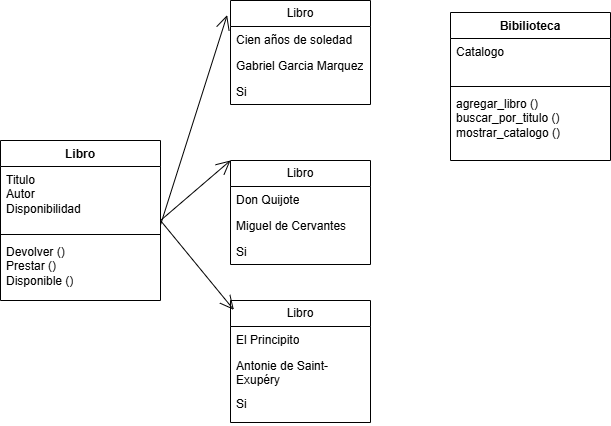

The diagram above was exported from draw.io. Its source (the exported page's mxGraphModel, read from the mxfile embedded in the PNG):
<mxGraphModel dx="778" dy="460" grid="1" gridSize="10" guides="1" tooltips="1" connect="1" arrows="1" fold="1" page="1" pageScale="1" pageWidth="850" pageHeight="1100" math="0" shadow="0">
  <root>
    <mxCell id="0" />
    <mxCell id="1" parent="0" />
    <mxCell id="piWX3XcPYA3n8vvW60t6-1" value="Libro" style="swimlane;fontStyle=1;align=center;verticalAlign=top;childLayout=stackLayout;horizontal=1;startSize=26;horizontalStack=0;resizeParent=1;resizeParentMax=0;resizeLast=0;collapsible=1;marginBottom=0;whiteSpace=wrap;html=1;" vertex="1" parent="1">
      <mxGeometry x="40" y="190" width="160" height="160" as="geometry" />
    </mxCell>
    <mxCell id="piWX3XcPYA3n8vvW60t6-39" value="" style="endArrow=open;endFill=1;endSize=12;html=1;rounded=0;entryX=0.024;entryY=0.077;entryDx=0;entryDy=0;entryPerimeter=0;" edge="1" parent="piWX3XcPYA3n8vvW60t6-1" target="piWX3XcPYA3n8vvW60t6-32">
      <mxGeometry width="160" relative="1" as="geometry">
        <mxPoint x="160" y="80" as="sourcePoint" />
        <mxPoint x="160" as="targetPoint" />
      </mxGeometry>
    </mxCell>
    <mxCell id="piWX3XcPYA3n8vvW60t6-2" value="Titulo&lt;div&gt;Autor&lt;/div&gt;&lt;div&gt;Disponibilidad&lt;/div&gt;" style="text;strokeColor=none;fillColor=none;align=left;verticalAlign=top;spacingLeft=4;spacingRight=4;overflow=hidden;rotatable=0;points=[[0,0.5],[1,0.5]];portConstraint=eastwest;whiteSpace=wrap;html=1;" vertex="1" parent="piWX3XcPYA3n8vvW60t6-1">
      <mxGeometry y="26" width="160" height="64" as="geometry" />
    </mxCell>
    <mxCell id="piWX3XcPYA3n8vvW60t6-3" value="" style="line;strokeWidth=1;fillColor=none;align=left;verticalAlign=middle;spacingTop=-1;spacingLeft=3;spacingRight=3;rotatable=0;labelPosition=right;points=[];portConstraint=eastwest;strokeColor=inherit;" vertex="1" parent="piWX3XcPYA3n8vvW60t6-1">
      <mxGeometry y="90" width="160" height="8" as="geometry" />
    </mxCell>
    <mxCell id="piWX3XcPYA3n8vvW60t6-4" value="Devolver ()&lt;div&gt;Prestar ()&lt;/div&gt;&lt;div&gt;&lt;span style=&quot;background-color: transparent; color: light-dark(rgb(0, 0, 0), rgb(255, 255, 255));&quot;&gt;Disponible ()&lt;/span&gt;&lt;/div&gt;" style="text;strokeColor=none;fillColor=none;align=left;verticalAlign=top;spacingLeft=4;spacingRight=4;overflow=hidden;rotatable=0;points=[[0,0.5],[1,0.5]];portConstraint=eastwest;whiteSpace=wrap;html=1;" vertex="1" parent="piWX3XcPYA3n8vvW60t6-1">
      <mxGeometry y="98" width="160" height="62" as="geometry" />
    </mxCell>
    <mxCell id="piWX3XcPYA3n8vvW60t6-5" value="Bibilioteca" style="swimlane;fontStyle=1;align=center;verticalAlign=top;childLayout=stackLayout;horizontal=1;startSize=26;horizontalStack=0;resizeParent=1;resizeParentMax=0;resizeLast=0;collapsible=1;marginBottom=0;whiteSpace=wrap;html=1;" vertex="1" parent="1">
      <mxGeometry x="490" y="62" width="160" height="148" as="geometry" />
    </mxCell>
    <mxCell id="piWX3XcPYA3n8vvW60t6-6" value="Catalogo&lt;div&gt;&lt;br&gt;&lt;/div&gt;" style="text;strokeColor=none;fillColor=none;align=left;verticalAlign=top;spacingLeft=4;spacingRight=4;overflow=hidden;rotatable=0;points=[[0,0.5],[1,0.5]];portConstraint=eastwest;whiteSpace=wrap;html=1;" vertex="1" parent="piWX3XcPYA3n8vvW60t6-5">
      <mxGeometry y="26" width="160" height="44" as="geometry" />
    </mxCell>
    <mxCell id="piWX3XcPYA3n8vvW60t6-7" value="" style="line;strokeWidth=1;fillColor=none;align=left;verticalAlign=middle;spacingTop=-1;spacingLeft=3;spacingRight=3;rotatable=0;labelPosition=right;points=[];portConstraint=eastwest;strokeColor=inherit;" vertex="1" parent="piWX3XcPYA3n8vvW60t6-5">
      <mxGeometry y="70" width="160" height="8" as="geometry" />
    </mxCell>
    <mxCell id="piWX3XcPYA3n8vvW60t6-8" value="agregar_libro ()&lt;div&gt;buscar_por_titulo ()&lt;/div&gt;&lt;div&gt;mostrar_catalogo ()&lt;/div&gt;" style="text;strokeColor=none;fillColor=none;align=left;verticalAlign=top;spacingLeft=4;spacingRight=4;overflow=hidden;rotatable=0;points=[[0,0.5],[1,0.5]];portConstraint=eastwest;whiteSpace=wrap;html=1;" vertex="1" parent="piWX3XcPYA3n8vvW60t6-5">
      <mxGeometry y="78" width="160" height="70" as="geometry" />
    </mxCell>
    <mxCell id="piWX3XcPYA3n8vvW60t6-24" value="Libro" style="swimlane;fontStyle=0;childLayout=stackLayout;horizontal=1;startSize=26;fillColor=none;horizontalStack=0;resizeParent=1;resizeParentMax=0;resizeLast=0;collapsible=1;marginBottom=0;whiteSpace=wrap;html=1;" vertex="1" parent="1">
      <mxGeometry x="270" y="50" width="140" height="104" as="geometry" />
    </mxCell>
    <mxCell id="piWX3XcPYA3n8vvW60t6-25" value="Cien años de soledad" style="text;strokeColor=none;fillColor=none;align=left;verticalAlign=top;spacingLeft=4;spacingRight=4;overflow=hidden;rotatable=0;points=[[0,0.5],[1,0.5]];portConstraint=eastwest;whiteSpace=wrap;html=1;" vertex="1" parent="piWX3XcPYA3n8vvW60t6-24">
      <mxGeometry y="26" width="140" height="26" as="geometry" />
    </mxCell>
    <mxCell id="piWX3XcPYA3n8vvW60t6-26" value="Gabriel Garcia Marquez" style="text;strokeColor=none;fillColor=none;align=left;verticalAlign=top;spacingLeft=4;spacingRight=4;overflow=hidden;rotatable=0;points=[[0,0.5],[1,0.5]];portConstraint=eastwest;whiteSpace=wrap;html=1;" vertex="1" parent="piWX3XcPYA3n8vvW60t6-24">
      <mxGeometry y="52" width="140" height="26" as="geometry" />
    </mxCell>
    <mxCell id="piWX3XcPYA3n8vvW60t6-27" value="Si" style="text;strokeColor=none;fillColor=none;align=left;verticalAlign=top;spacingLeft=4;spacingRight=4;overflow=hidden;rotatable=0;points=[[0,0.5],[1,0.5]];portConstraint=eastwest;whiteSpace=wrap;html=1;" vertex="1" parent="piWX3XcPYA3n8vvW60t6-24">
      <mxGeometry y="78" width="140" height="26" as="geometry" />
    </mxCell>
    <mxCell id="piWX3XcPYA3n8vvW60t6-28" value="Libro" style="swimlane;fontStyle=0;childLayout=stackLayout;horizontal=1;startSize=26;fillColor=none;horizontalStack=0;resizeParent=1;resizeParentMax=0;resizeLast=0;collapsible=1;marginBottom=0;whiteSpace=wrap;html=1;" vertex="1" parent="1">
      <mxGeometry x="270" y="210" width="140" height="104" as="geometry" />
    </mxCell>
    <mxCell id="piWX3XcPYA3n8vvW60t6-29" value="Don Quijote" style="text;strokeColor=none;fillColor=none;align=left;verticalAlign=top;spacingLeft=4;spacingRight=4;overflow=hidden;rotatable=0;points=[[0,0.5],[1,0.5]];portConstraint=eastwest;whiteSpace=wrap;html=1;" vertex="1" parent="piWX3XcPYA3n8vvW60t6-28">
      <mxGeometry y="26" width="140" height="26" as="geometry" />
    </mxCell>
    <mxCell id="piWX3XcPYA3n8vvW60t6-37" value="" style="endArrow=open;endFill=1;endSize=12;html=1;rounded=0;entryX=-0.024;entryY=0.141;entryDx=0;entryDy=0;entryPerimeter=0;" edge="1" parent="piWX3XcPYA3n8vvW60t6-28" target="piWX3XcPYA3n8vvW60t6-24">
      <mxGeometry width="160" relative="1" as="geometry">
        <mxPoint x="-70" y="64.5" as="sourcePoint" />
        <mxPoint x="90" y="64.5" as="targetPoint" />
      </mxGeometry>
    </mxCell>
    <mxCell id="piWX3XcPYA3n8vvW60t6-38" value="" style="endArrow=open;endFill=1;endSize=12;html=1;rounded=0;entryX=0;entryY=0;entryDx=0;entryDy=0;" edge="1" parent="piWX3XcPYA3n8vvW60t6-28" target="piWX3XcPYA3n8vvW60t6-28">
      <mxGeometry width="160" relative="1" as="geometry">
        <mxPoint x="-70" y="60" as="sourcePoint" />
        <mxPoint x="90" y="60" as="targetPoint" />
      </mxGeometry>
    </mxCell>
    <mxCell id="piWX3XcPYA3n8vvW60t6-30" value="Miguel de Cervantes" style="text;strokeColor=none;fillColor=none;align=left;verticalAlign=top;spacingLeft=4;spacingRight=4;overflow=hidden;rotatable=0;points=[[0,0.5],[1,0.5]];portConstraint=eastwest;whiteSpace=wrap;html=1;" vertex="1" parent="piWX3XcPYA3n8vvW60t6-28">
      <mxGeometry y="52" width="140" height="26" as="geometry" />
    </mxCell>
    <mxCell id="piWX3XcPYA3n8vvW60t6-31" value="Si" style="text;strokeColor=none;fillColor=none;align=left;verticalAlign=top;spacingLeft=4;spacingRight=4;overflow=hidden;rotatable=0;points=[[0,0.5],[1,0.5]];portConstraint=eastwest;whiteSpace=wrap;html=1;" vertex="1" parent="piWX3XcPYA3n8vvW60t6-28">
      <mxGeometry y="78" width="140" height="26" as="geometry" />
    </mxCell>
    <mxCell id="piWX3XcPYA3n8vvW60t6-32" value="Libro" style="swimlane;fontStyle=0;childLayout=stackLayout;horizontal=1;startSize=26;fillColor=none;horizontalStack=0;resizeParent=1;resizeParentMax=0;resizeLast=0;collapsible=1;marginBottom=0;whiteSpace=wrap;html=1;" vertex="1" parent="1">
      <mxGeometry x="270" y="350" width="140" height="122" as="geometry" />
    </mxCell>
    <mxCell id="piWX3XcPYA3n8vvW60t6-33" value="El Principito" style="text;strokeColor=none;fillColor=none;align=left;verticalAlign=top;spacingLeft=4;spacingRight=4;overflow=hidden;rotatable=0;points=[[0,0.5],[1,0.5]];portConstraint=eastwest;whiteSpace=wrap;html=1;" vertex="1" parent="piWX3XcPYA3n8vvW60t6-32">
      <mxGeometry y="26" width="140" height="26" as="geometry" />
    </mxCell>
    <mxCell id="piWX3XcPYA3n8vvW60t6-34" value="Antonie de Saint-Exupéry" style="text;strokeColor=none;fillColor=none;align=left;verticalAlign=top;spacingLeft=4;spacingRight=4;overflow=hidden;rotatable=0;points=[[0,0.5],[1,0.5]];portConstraint=eastwest;whiteSpace=wrap;html=1;" vertex="1" parent="piWX3XcPYA3n8vvW60t6-32">
      <mxGeometry y="52" width="140" height="38" as="geometry" />
    </mxCell>
    <mxCell id="piWX3XcPYA3n8vvW60t6-35" value="Si" style="text;strokeColor=none;fillColor=none;align=left;verticalAlign=top;spacingLeft=4;spacingRight=4;overflow=hidden;rotatable=0;points=[[0,0.5],[1,0.5]];portConstraint=eastwest;whiteSpace=wrap;html=1;" vertex="1" parent="piWX3XcPYA3n8vvW60t6-32">
      <mxGeometry y="90" width="140" height="32" as="geometry" />
    </mxCell>
  </root>
</mxGraphModel>